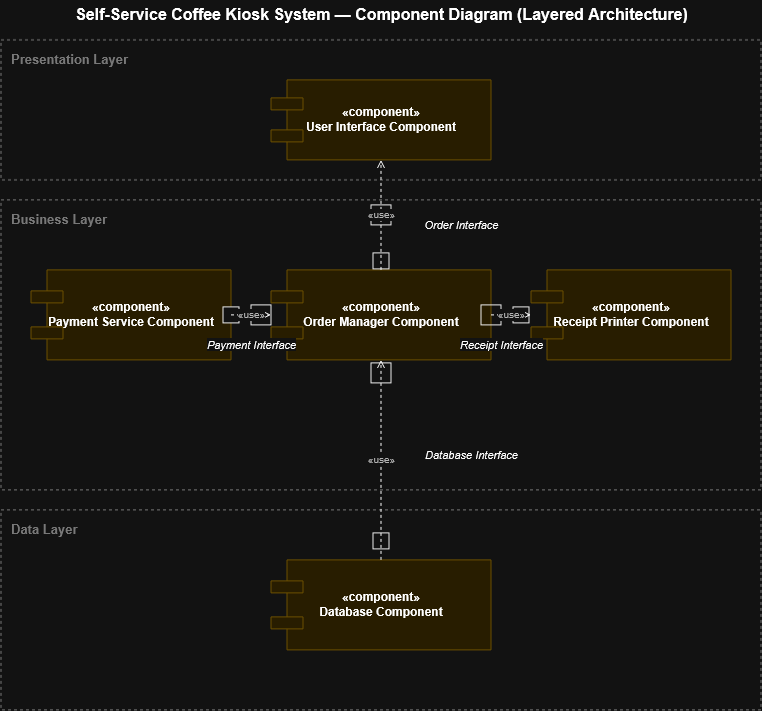

The diagram above was exported from draw.io. Its source (the exported page's mxGraphModel, read from the mxfile embedded in the PNG):
<mxGraphModel dx="1193" dy="744" grid="1" gridSize="10" guides="1" tooltips="1" connect="1" arrows="1" fold="1" page="1" pageScale="1" pageWidth="850" pageHeight="1100" math="0" shadow="0">
  <root>
    <mxCell id="0" />
    <mxCell id="1" parent="0" />
    <mxCell id="title" parent="1" style="text;html=1;align=center;verticalAlign=middle;fontSize=16;fontStyle=1;" value="Self-Service Coffee Kiosk System — Component Diagram (Layered Architecture)" vertex="1">
      <mxGeometry height="30" width="760" x="40" as="geometry" />
    </mxCell>
    <mxCell id="layerPresentation" parent="1" style="rounded=0;whiteSpace=wrap;html=1;dashed=1;verticalAlign=top;align=left;spacingLeft=8;spacingTop=6;fillColor=none;strokeColor=#888888;fontSize=13;fontStyle=1;fontColor=#888888;" value="Presentation Layer" vertex="1">
      <mxGeometry height="140" width="760" x="40" y="40" as="geometry" />
    </mxCell>
    <mxCell id="layerBusiness" parent="1" style="rounded=0;whiteSpace=wrap;html=1;dashed=1;verticalAlign=top;align=left;spacingLeft=8;spacingTop=6;fillColor=none;strokeColor=#888888;fontSize=13;fontStyle=1;fontColor=#888888;" value="Business Layer" vertex="1">
      <mxGeometry height="290" width="760" x="40" y="200" as="geometry" />
    </mxCell>
    <mxCell id="layerData" parent="1" style="rounded=0;whiteSpace=wrap;html=1;dashed=1;verticalAlign=top;align=left;spacingLeft=8;spacingTop=6;fillColor=none;strokeColor=#888888;fontSize=13;fontStyle=1;fontColor=#888888;" value="Data Layer" vertex="1">
      <mxGeometry height="200" width="760" x="40" y="510" as="geometry" />
    </mxCell>
    <mxCell id="compUI" parent="1" style="shape=component;align=center;verticalAlign=middle;whiteSpace=wrap;html=1;fillColor=#FFF2CC;strokeColor=#D6B656;fontStyle=1;fontSize=12;" value="«component»&#10;User Interface Component" vertex="1">
      <mxGeometry height="80" width="220" x="310" y="80" as="geometry" />
    </mxCell>
    <mxCell id="compPayment" parent="1" style="shape=component;align=center;verticalAlign=middle;whiteSpace=wrap;html=1;fillColor=#FFF2CC;strokeColor=#D6B656;fontStyle=1;fontSize=12;" value="«component»&#10;Payment Service Component" vertex="1">
      <mxGeometry height="90" width="200" x="70" y="270" as="geometry" />
    </mxCell>
    <mxCell id="compOrder" parent="1" style="shape=component;align=center;verticalAlign=middle;whiteSpace=wrap;html=1;fillColor=#FFF2CC;strokeColor=#D6B656;fontStyle=1;fontSize=12;" value="«component»&#10;Order Manager Component" vertex="1">
      <mxGeometry height="90" width="220" x="310" y="270" as="geometry" />
    </mxCell>
    <mxCell id="compReceipt" parent="1" style="shape=component;align=center;verticalAlign=middle;whiteSpace=wrap;html=1;fillColor=#FFF2CC;strokeColor=#D6B656;fontStyle=1;fontSize=12;" value="«component»&#10;Receipt Printer Component" vertex="1">
      <mxGeometry height="90" width="200" x="570" y="270" as="geometry" />
    </mxCell>
    <mxCell id="compDatabase" parent="1" style="shape=component;align=center;verticalAlign=middle;whiteSpace=wrap;html=1;fillColor=#FFF2CC;strokeColor=#D6B656;fontStyle=1;fontSize=12;" value="«component»&#10;Database Component" vertex="1">
      <mxGeometry height="90" width="220" x="310" y="560" as="geometry" />
    </mxCell>
    <mxCell id="ballOrder" parent="1" style="html=1;shape=mxgraph.uml.interface2;direction=north;whiteSpace=wrap;fillColor=#ffffff;strokeColor=#000000;" value="" vertex="1">
      <mxGeometry height="16" width="16" x="412" y="253" as="geometry" />
    </mxCell>
    <mxCell id="socketOrder" parent="1" style="html=1;shape=mxgraph.uml.requiredInterface;direction=north;whiteSpace=wrap;fillColor=none;strokeColor=#000000;" value="" vertex="1">
      <mxGeometry height="20" width="20" x="410" y="205" as="geometry" />
    </mxCell>
    <mxCell id="lblOrder" parent="1" style="text;html=1;align=center;verticalAlign=middle;fontStyle=2;fontSize=11;labelBackgroundColor=#ffffff;" value="Order Interface" vertex="1">
      <mxGeometry height="20" width="120" x="440" y="215" as="geometry" />
    </mxCell>
    <mxCell id="edgeOrder" edge="1" parent="1" source="compOrder" style="endArrow=open;dashed=1;html=1;fontSize=10;fontColor=#444444;" target="compUI" value="«use»">
      <mxGeometry relative="1" as="geometry" />
    </mxCell>
    <mxCell id="ballPayment" parent="1" style="html=1;shape=mxgraph.uml.interface2;direction=east;whiteSpace=wrap;fillColor=#ffffff;strokeColor=#000000;" value="" vertex="1">
      <mxGeometry height="16" width="16" x="262" y="307" as="geometry" />
    </mxCell>
    <mxCell id="socketPayment" parent="1" style="html=1;shape=mxgraph.uml.requiredInterface;direction=east;whiteSpace=wrap;fillColor=none;strokeColor=#000000;" value="" vertex="1">
      <mxGeometry height="20" width="20" x="290" y="305" as="geometry" />
    </mxCell>
    <mxCell id="lblPayment" parent="1" style="text;html=1;align=center;verticalAlign=middle;fontStyle=2;fontSize=11;labelBackgroundColor=#ffffff;" value="Payment Interface" vertex="1">
      <mxGeometry height="20" width="140" x="220" y="335" as="geometry" />
    </mxCell>
    <mxCell id="edgePayment" edge="1" parent="1" source="compPayment" style="endArrow=open;dashed=1;html=1;fontSize=10;fontColor=#444444;" target="compOrder" value="«use»">
      <mxGeometry relative="1" as="geometry" />
    </mxCell>
    <mxCell id="socketReceipt" parent="1" style="html=1;shape=mxgraph.uml.requiredInterface;direction=west;whiteSpace=wrap;fillColor=none;strokeColor=#000000;" value="" vertex="1">
      <mxGeometry height="20" width="20" x="520" y="305" as="geometry" />
    </mxCell>
    <mxCell id="ballReceipt" parent="1" style="html=1;shape=mxgraph.uml.interface2;direction=west;whiteSpace=wrap;fillColor=#ffffff;strokeColor=#000000;" value="" vertex="1">
      <mxGeometry height="16" width="16" x="552" y="307" as="geometry" />
    </mxCell>
    <mxCell id="lblReceipt" parent="1" style="text;html=1;align=center;verticalAlign=middle;fontStyle=2;fontSize=11;labelBackgroundColor=#ffffff;" value="Receipt Interface" vertex="1">
      <mxGeometry height="20" width="140" x="470" y="335" as="geometry" />
    </mxCell>
    <mxCell id="edgeReceipt" edge="1" parent="1" source="compOrder" style="endArrow=open;dashed=1;html=1;fontSize=10;fontColor=#444444;" target="compReceipt" value="«use»">
      <mxGeometry relative="1" as="geometry" />
    </mxCell>
    <mxCell id="socketDatabase" parent="1" style="html=1;shape=mxgraph.uml.requiredInterface;direction=south;whiteSpace=wrap;fillColor=none;strokeColor=#000000;" value="" vertex="1">
      <mxGeometry height="20" width="20" x="410" y="363" as="geometry" />
    </mxCell>
    <mxCell id="ballDatabase" parent="1" style="html=1;shape=mxgraph.uml.interface2;direction=south;whiteSpace=wrap;fillColor=#ffffff;strokeColor=#000000;" value="" vertex="1">
      <mxGeometry height="16" width="16" x="412" y="533" as="geometry" />
    </mxCell>
    <mxCell id="lblDatabase" parent="1" style="text;html=1;align=center;verticalAlign=middle;fontStyle=2;fontSize=11;labelBackgroundColor=#ffffff;" value="Database Interface" vertex="1">
      <mxGeometry height="20" width="140" x="440" y="445" as="geometry" />
    </mxCell>
    <mxCell id="edgeDatabase" edge="1" parent="1" source="compDatabase" style="endArrow=open;dashed=1;html=1;fontSize=10;fontColor=#444444;" target="compOrder" value="«use»">
      <mxGeometry relative="1" as="geometry" />
    </mxCell>
  </root>
</mxGraphModel>